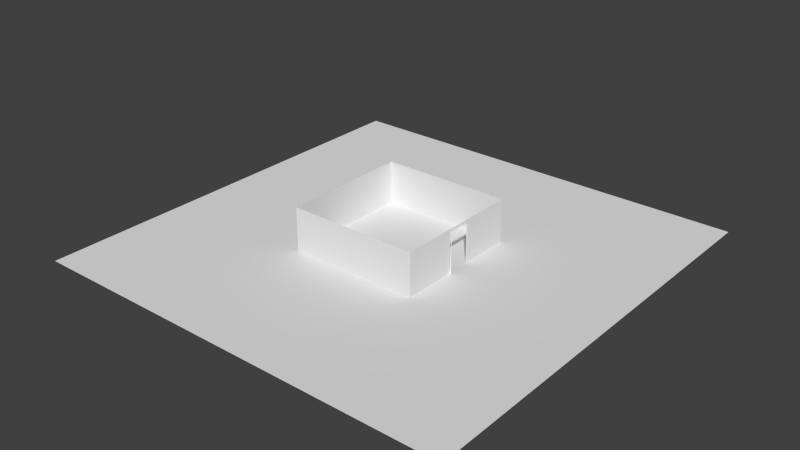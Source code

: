 # Source: groundc.blend  (saved by Blender 2.63.0; exported with 4.5.12 LTS)
import bpy
from mathutils import Matrix  # noqa: F401  (used for matrix-valued properties, if any)

bpy.ops.wm.read_factory_settings(use_empty=True)
scene = bpy.context.scene
scene.name = 'Scene'

# ---- collections
col_collection_1 = bpy.data.collections.new('Collection 1'); scene.collection.children.link(col_collection_1)

# ---- materials (node trees are filled in below, after node groups)
mat_material_000 = bpy.data.materials.new('Material.000')
mat_material_000.alpha_threshold = 0.0
mat_material_000.use_transparent_shadow = False
mat_material_000.roughness = 0.5
mat_material_000.line_color = (0.0, 0.0, 0.0, 1.0)

# ---- material node trees

# ---- world
world_world = bpy.data.worlds.new('World'); scene.world = world_world
world_world.color = (0.05088, 0.05088, 0.05088)
world_world.use_sun_shadow = False
world_world.sun_shadow_jitter_overblur = 0.0
world_world.cycles.sampling_method = 'MANUAL'
world_world.cycles.sample_map_resolution = 256

# ---- meshes
me_plane_006 = bpy.data.meshes.new('Plane.006')
me_plane_006.from_pydata([(1.0, -1.0, 0.0), (-1.0, -1.0, 0.0), (1.0, 1.0, 0.0), (-1.0, 1.0, 0.0)], [], [(2, 3, 1, 0)])
me_plane_006.materials.append(mat_material_000)
me_plane_006.use_remesh_preserve_volume = False
me_plane_006.use_remesh_preserve_attributes = False
me_plane_006.use_mirror_vertex_groups = False
me_plane_006.update()
me_cube = bpy.data.meshes.new('Cube')
me_cube.from_pydata([(-50.0, 50.0, 10.0), (-50.0, -50.0, 10.0), (-50.0, -50.0, 0.0), (-50.0, 50.0, 0.0), (50.0, -50.0, 0.0), (50.0, -50.0, 10.0), (50.0, 50.0, 10.0), (50.0, 50.0, 0.0), (50.0, 9.05, 0.0), (50.0, 9.05, 9.478), (50.0, -8.689, 9.478), (50.0, -8.689, 0.0), (51.26, 9.05, -0.0519), (51.26, 9.05, 9.478), (51.26, -8.689, -0.0519), (51.26, -8.689, 9.478)], [], [(0, 1, 2, 3), (6, 0, 3, 7), (9, 10, 5, 6), (10, 11, 4, 5), (7, 8, 9, 6), (1, 5, 4, 2), (13, 9, 8, 12), (15, 14, 11), (9, 13, 15, 10)])
me_cube.use_remesh_preserve_volume = False
me_cube.use_remesh_preserve_attributes = False
me_cube.use_mirror_vertex_groups = False
me_cube.update()

# ---- objects
ob_plane = bpy.data.objects.new('Plane', me_plane_006)
ob_bounds = bpy.data.objects.new('bounds', me_cube)

# ---- transforms, parenting, visibility, modifiers, constraints
ob_plane.location = (0.0, 0.0, 0.0)
ob_plane.scale = (50.0, 50.0, 1.0)
ob_plane.lineart.crease_threshold = 0.0
ob_bounds.location = (0.0, 0.0, 0.0)
ob_bounds.scale = (0.3, 0.3, 1.0)
ob_bounds.display_type = 'WIRE'
ob_bounds.show_wire = True
ob_bounds.lineart.crease_threshold = 0.0

# ---- collection membership
col_collection_1.objects.link(ob_plane)
col_collection_1.objects.link(ob_bounds)

# ---- scene / render settings (as saved in the file)
scene.frame_start = 1; scene.frame_end = 60; scene.frame_set(43)
scene.render.engine = 'BLENDER_EEVEE_NEXT'
scene.render.image_settings.color_mode = 'RGB'
scene.render.image_settings.compression = 90
scene.render.resolution_percentage = 50
scene.render.dither_intensity = 0.0
scene.render.bake_margin = 2
scene.render.bake_bias = 0.0
scene.cycles.use_denoising = False
scene.cycles.samples = 10
scene.cycles.sampling_pattern = 'TABULATED_SOBOL'
scene.cycles.light_sampling_threshold = 0.0
scene.cycles.use_adaptive_sampling = False
scene.cycles.use_light_tree = False
scene.cycles.blur_glossy = 0.0
scene.cycles.volume_bounces = 1
scene.cycles.pixel_filter_type = 'GAUSSIAN'
scene.cycles.sample_clamp_indirect = 0.0
scene.view_settings.view_transform = 'Standard'
bpy.context.view_layer.update()

# ---- added for rendering (the .blend has no active camera and no usable light): camera, sun
cam_auto = bpy.data.cameras.new('AutoCamera')
cam_auto.lens = 50.0
cam_auto.sensor_width = 36.0
cam_auto.clip_end = 2302.14
ob_auto_camera = bpy.data.objects.new('AutoCamera', cam_auto)
scene.collection.objects.link(ob_auto_camera)
ob_auto_camera.location = (131.177, -157.412, 109.915)
ob_auto_camera.rotation_euler = (1.09748, -7.21219e-08, 0.694738)
scene.camera = ob_auto_camera
light_auto_sun = bpy.data.lights.new('AutoSun', 'SUN')
light_auto_sun.energy = 3.0
light_auto_sun.angle = 0.0523599
ob_auto_sun = bpy.data.objects.new('AutoSun', light_auto_sun)
scene.collection.objects.link(ob_auto_sun)
ob_auto_sun.rotation_euler = (0.872665, 0.174533, 0.523599)
bpy.context.view_layer.update()
